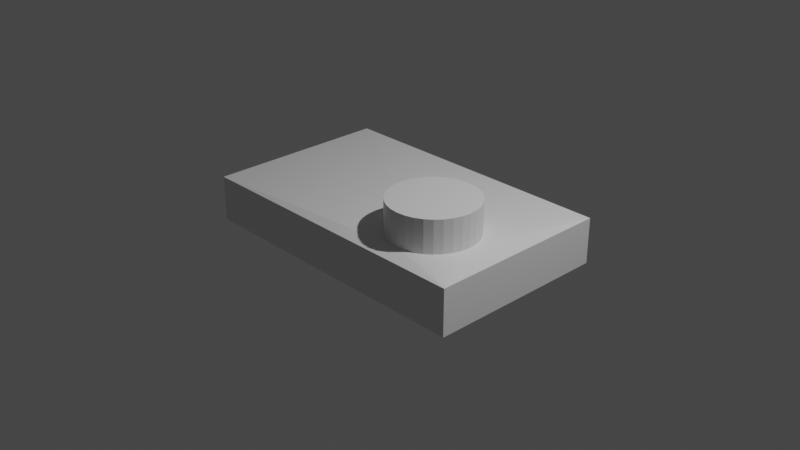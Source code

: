 # Source: camera.blend  (saved by Blender 3.6.13; exported with 4.5.12 LTS)
import bpy
from mathutils import Matrix  # noqa: F401  (used for matrix-valued properties, if any)

bpy.ops.wm.read_factory_settings(use_empty=True)
scene = bpy.context.scene
scene.name = 'Scene'

# ---- collections
col_collection = bpy.data.collections.new('Collection'); scene.collection.children.link(col_collection)

# ---- materials (node trees are filled in below, after node groups)
mat_material = bpy.data.materials.new('Material')
mat_material.alpha_threshold = 0.0
mat_material.use_transparent_shadow = False
mat_material.roughness = 0.5
mat_material.line_color = (0.0, 0.0, 0.0, 1.0)

# ---- material node trees
mat_material.use_nodes = True; mat_material.node_tree.nodes.clear()
_N = mat_material.node_tree.nodes; _L = mat_material.node_tree.links
n0 = _N.new('ShaderNodeOutputMaterial'); n0.name = 'Material Output'; n0.location = (300, 300)
n1 = _N.new('ShaderNodeBsdfPrincipled'); n1.name = 'Principled BSDF'; n1.location = (10, 300)
n1.distribution = 'GGX'
n1.subsurface_method = 'RANDOM_WALK_SKIN'
n1.inputs[3].default_value = 1.45
n1.inputs[27].default_value = (0.0, 0.0, 0.0, 1.0)
n1.inputs[28].default_value = 1.0
_L.new(n1.outputs[0], n0.inputs[0])
n0.is_active_output = True

# ---- world
world_world = bpy.data.worlds.new('World'); scene.world = world_world
world_world.use_nodes = True; world_world.node_tree.nodes.clear()
_N = world_world.node_tree.nodes; _L = world_world.node_tree.links
n0 = _N.new('ShaderNodeOutputWorld'); n0.name = 'World Output'; n0.location = (300, 300)
n1 = _N.new('ShaderNodeBackground'); n1.name = 'Background'; n1.location = (10, 300)
n1.inputs[0].default_value = (0.05088, 0.05088, 0.05088, 1.0)
_L.new(n1.outputs[0], n0.inputs[0])
n0.is_active_output = True
world_world.color = (0.05088, 0.05088, 0.05088)
world_world.use_sun_shadow = False
world_world.sun_shadow_jitter_overblur = 0.0

# ---- cameras
cam_camera = bpy.data.cameras.new('Camera')
cam_camera.clip_end = 100.0
cam_camera.ortho_scale = 7.314

# ---- lights
light_light = bpy.data.lights.new('Light', 'POINT')
light_light.transmission_factor = 0.0
light_light.energy = 1000.0
light_light.shadow_soft_size = 0.1
light_light.shadow_maximum_resolution = 0.006
light_light.use_absolute_resolution = True

# ---- meshes
me_cube = bpy.data.meshes.new('Cube')
me_cube.from_pydata([(-1.613, -0.9948, -0.2455), (-1.613, -0.9948, 0.2455), (1.617, -0.9948, -0.2455), (1.617, -0.9948, 0.2455), (-1.613, 1.005, -0.2455), (-1.613, 1.005, 0.2455), (1.617, 1.005, -0.2455), (1.617, 1.005, 0.2455), (0.3912, -0.3693, 0.2992), (0.4001, -0.2786, 0.2992), (0.4266, -0.1913, 0.2992), (0.4696, -0.1109, 0.2992), (0.5274, -0.04045, 0.2992), (0.5979, 0.01739, 0.2992), (0.6783, 0.06036, 0.2992), (0.7655, 0.08683, 0.2992), (0.8563, 0.09576, 0.2992), (0.947, 0.08683, 0.2992), (1.034, 0.06036, 0.2992), (1.115, 0.01739, 0.2992), (1.185, -0.04045, 0.2992), (1.243, -0.1109, 0.2992), (1.286, -0.1913, 0.2992), (1.312, -0.2786, 0.2992), (1.321, -0.3693, 0.2992), (1.312, -0.46, 0.2992), (1.286, -0.5473, 0.2992), (1.243, -0.6277, 0.2992), (1.185, -0.6982, 0.2992), (1.115, -0.756, 0.2992), (1.034, -0.799, 0.2992), (0.947, -0.8254, 0.2992), (0.8563, -0.8344, 0.2992), (0.7655, -0.8254, 0.2992), (0.6783, -0.799, 0.2992), (0.5979, -0.756, 0.2992), (0.5274, -0.6982, 0.2992), (0.4696, -0.6277, 0.2992), (0.4266, -0.5473, 0.2992), (0.4001, -0.46, 0.2992), (0.3912, -0.3693, 0.6478), (0.4001, -0.2786, 0.6478), (0.4266, -0.1913, 0.6478), (0.4696, -0.1109, 0.6478), (0.5274, -0.04045, 0.6478), (0.5979, 0.01739, 0.6478), (0.6783, 0.06036, 0.6478), (0.7655, 0.08683, 0.6478), (0.8563, 0.09576, 0.6478), (0.947, 0.08683, 0.6478), (1.034, 0.06036, 0.6478), (1.115, 0.01739, 0.6478), (1.185, -0.04045, 0.6478), (1.243, -0.1109, 0.6478), (1.286, -0.1913, 0.6478), (1.312, -0.2786, 0.6478), (1.321, -0.3693, 0.6478), (1.312, -0.46, 0.6478), (1.286, -0.5473, 0.6478), (1.243, -0.6277, 0.6478), (1.185, -0.6982, 0.6478), (1.115, -0.756, 0.6478), (1.034, -0.799, 0.6478), (0.947, -0.8254, 0.6478), (0.8563, -0.8344, 0.6478), (0.7655, -0.8254, 0.6478), (0.6783, -0.799, 0.6478), (0.5979, -0.756, 0.6478), (0.5274, -0.6982, 0.6478), (0.4696, -0.6277, 0.6478), (0.4266, -0.5473, 0.6478), (0.4001, -0.46, 0.6478)], [], [(0, 4, 6, 2), (3, 2, 6, 7), (7, 6, 4, 5), (1, 0, 2, 3), (5, 4, 0, 1), (1, 8, 5), (1, 38, 39), (1, 37, 38), (1, 36, 37), (1, 35, 36), (1, 34, 35), (1, 33, 34), (1, 32, 33), (3, 32, 1), (3, 30, 31), (3, 29, 30), (3, 28, 29), (3, 27, 28), (3, 26, 27), (3, 25, 26), (3, 24, 25), (7, 24, 3), (7, 22, 23), (7, 21, 22), (7, 20, 21), (7, 19, 20), (7, 18, 19), (7, 17, 18), (7, 16, 17), (5, 16, 7), (5, 14, 15), (5, 13, 14), (5, 12, 13), (5, 11, 12), (5, 10, 11), (5, 9, 10), (5, 8, 9), (1, 39, 8), (3, 31, 32), (7, 23, 24), (5, 15, 16), (27, 26, 58, 59), (14, 13, 45, 46), (28, 27, 59, 60), (15, 14, 46, 47), (29, 28, 60, 61), (16, 15, 47, 48), (30, 29, 61, 62), (17, 16, 48, 49), (31, 30, 62, 63), (18, 17, 49, 50), (32, 31, 63, 64), (19, 18, 50, 51), (33, 32, 64, 65), (20, 19, 51, 52), (34, 33, 65, 66), (21, 20, 52, 53), (35, 34, 66, 67), (22, 21, 53, 54), (9, 8, 40, 41), (36, 35, 67, 68), (23, 22, 54, 55), (10, 9, 41, 42), (37, 36, 68, 69), (24, 23, 55, 56), (11, 10, 42, 43), (38, 37, 69, 70), (25, 24, 56, 57), (12, 11, 43, 44), (39, 38, 70, 71), (26, 25, 57, 58), (13, 12, 44, 45), (8, 39, 71, 40), (41, 40, 71, 70, 69, 68, 67, 66, 65, 64, 63, 62, 61, 60, 59, 58, 57, 56, 55, 54, 53, 52, 51, 50, 49, 48, 47, 46, 45, 44, 43, 42)])
_uv = me_cube.uv_layers.new(name='UVMap')
_uv.uv.foreach_set('vector', [0.625, 0.5, 0.875, 0.5, 0.875, 0.75, 0.625, 0.75, 0.375, 0.75, 0.625, 0.75, 0.625, 1.0, 0.375, 1.0, 0.375, 0.0, 0.625, 0.0, 0.625, 0.25, 0.375, 0.25, 0.375, 0.5, 0.625, 0.5, 0.625, 0.75, 0.375, 0.75, 0.375, 0.25, 0.625, 0.25, 0.625, 0.5, 0.375, 0.5, 0.375, 0.5, 0.0, 0.0, 0.375, 0.25, 0.375, 0.5, 0.0, 0.0, 0.0, 0.0, 0.375, 0.5, 0.0, 0.0, 0.0, 0.0, 0.375, 0.5, 0.0, 0.0, 0.0, 0.0, 0.375, 0.5, 0.0, 0.0, 0.0, 0.0, 0.375, 0.5, 0.0, 0.0, 0.0, 0.0, 0.375, 0.5, 0.0, 0.0, 0.0, 0.0, 0.375, 0.5, 0.0, 0.0, 0.0, 0.0, 0.375, 0.75, 0.0, 0.0, 0.375, 0.5, 0.375, 0.75, 0.0, 0.0, 0.0, 0.0, 0.375, 0.75, 0.0, 0.0, 0.0, 0.0, 0.375, 0.75, 0.0, 0.0, 0.0, 0.0, 0.375, 0.75, 0.0, 0.0, 0.0, 0.0, 0.375, 0.75, 0.0, 0.0, 0.0, 0.0, 0.375, 0.75, 0.0, 0.0, 0.0, 0.0, 0.375, 0.75, 0.0, 0.0, 0.0, 0.0, 0.375, 1.0, 0.0, 0.0, 0.375, 0.75, 0.375, 0.0, 0.0, 0.0, 0.0, 0.0, 0.375, 0.0, 0.0, 0.0, 0.0, 0.0, 0.375, 0.0, 0.0, 0.0, 0.0, 0.0, 0.375, 0.0, 0.0, 0.0, 0.0, 0.0, 0.375, 0.0, 0.0, 0.0, 0.0, 0.0, 0.375, 0.0, 0.0, 0.0, 0.0, 0.0, 0.375, 0.0, 0.0, 0.0, 0.0, 0.0, 0.375, 0.25, 0.0, 0.0, 0.375, 0.0, 0.375, 0.25, 0.0, 0.0, 0.0, 0.0, 0.375, 0.25, 0.0, 0.0, 0.0, 0.0, 0.375, 0.25, 0.0, 0.0, 0.0, 0.0, 0.375, 0.25, 0.0, 0.0, 0.0, 0.0, 0.375, 0.25, 0.0, 0.0, 0.0, 0.0, 0.375, 0.25, 0.0, 0.0, 0.0, 0.0, 0.375, 0.25, 0.0, 0.0, 0.0, 0.0, 0.375, 0.5, 0.0, 0.0, 0.0, 0.0, 0.375, 0.75, 0.0, 0.0, 0.0, 0.0, 0.375, 1.0, 0.0, 0.0, 0.0, 0.0, 0.375, 0.25, 0.0, 0.0, 0.0, 0.0, 0.0, 0.0, 0.0, 0.0, 0.0, 0.0, 0.0, 0.0, 0.0, 0.0, 0.0, 0.0, 0.0, 0.0, 0.0, 0.0, 0.0, 0.0, 0.0, 0.0, 0.0, 0.0, 0.0, 0.0, 0.0, 0.0, 0.0, 0.0, 0.0, 0.0, 0.0, 0.0, 0.0, 0.0, 0.0, 0.0, 0.0, 0.0, 0.0, 0.0, 0.0, 0.0, 0.0, 0.0, 0.0, 0.0, 0.0, 0.0, 0.0, 0.0, 0.0, 0.0, 0.0, 0.0, 0.0, 0.0, 0.0, 0.0, 0.0, 0.0, 0.0, 0.0, 0.0, 0.0, 0.0, 0.0, 0.0, 0.0, 0.0, 0.0, 0.0, 0.0, 0.0, 0.0, 0.0, 0.0, 0.0, 0.0, 0.0, 0.0, 0.0, 0.0, 0.0, 0.0, 0.0, 0.0, 0.0, 0.0, 0.0, 0.0, 0.0, 0.0, 0.0, 0.0, 0.0, 0.0, 0.0, 0.0, 0.0, 0.0, 0.0, 0.0, 0.0, 0.0, 0.0, 0.0, 0.0, 0.0, 0.0, 0.0, 0.0, 0.0, 0.0, 0.0, 0.0, 0.0, 0.0, 0.0, 0.0, 0.0, 0.0, 0.0, 0.0, 0.0, 0.0, 0.0, 0.0, 0.0, 0.0, 0.0, 0.0, 0.0, 0.0, 0.0, 0.0, 0.0, 0.0, 0.0, 0.0, 0.0, 0.0, 0.0, 0.0, 0.0, 0.0, 0.0, 0.0, 0.0, 0.0, 0.0, 0.0, 0.0, 0.0, 0.0, 0.0, 0.0, 0.0, 0.0, 0.0, 0.0, 0.0, 0.0, 0.0, 0.0, 0.0, 0.0, 0.0, 0.0, 0.0, 0.0, 0.0, 0.0, 0.0, 0.0, 0.0, 0.0, 0.0, 0.0, 0.0, 0.0, 0.0, 0.0, 0.0, 0.0, 0.0, 0.0, 0.0, 0.0, 0.0, 0.0, 0.0, 0.0, 0.0, 0.0, 0.0, 0.0, 0.0, 0.0, 0.0, 0.0, 0.0, 0.0, 0.0, 0.0, 0.0, 0.0, 0.0, 0.0, 0.0, 0.0, 0.0, 0.0, 0.0, 0.0, 0.0, 0.0, 0.0, 0.0, 0.0, 0.0, 0.0, 0.0, 0.0, 0.0, 0.0, 0.0, 0.0, 0.0, 0.0, 0.0, 0.0, 0.0, 0.0, 0.0, 0.0, 0.0, 0.0, 0.0, 0.0, 0.0, 0.0, 0.0, 0.0, 0.0, 0.0, 0.0, 0.0, 0.0, 0.0, 0.0, 0.0, 0.0, 0.0, 0.0, 0.0, 0.0, 0.0, 0.0, 0.0, 0.0, 0.0, 0.0, 0.0, 0.0, 0.0, 0.0, 0.0, 0.0, 0.0, 0.0, 0.0, 0.0, 0.0, 0.0, 0.0, 0.0, 0.0, 0.0, 0.0, 0.0, 0.0, 0.0, 0.0, 0.0, 0.0, 0.0, 0.0, 0.0, 0.0, 0.0, 0.0, 0.0, 0.0, 0.0, 0.0, 0.0, 0.0, 0.0, 0.0, 0.0, 0.0, 0.0, 0.0, 0.0, 0.0, 0.0, 0.0, 0.0, 0.0, 0.0, 0.0, 0.0, 0.0, 0.0, 0.0, 0.0, 0.0, 0.0, 0.0, 0.0])
me_cube.materials.append(mat_material)
me_cube.use_mirror_vertex_groups = False
me_cube.update()

# ---- objects
ob_cube = bpy.data.objects.new('Cube', me_cube)
ob_light = bpy.data.objects.new('Light', light_light)
ob_camera = bpy.data.objects.new('Camera', cam_camera)

# ---- transforms, parenting, visibility, modifiers, constraints
ob_cube.location = (0.0, 0.0, 0.0)
ob_cube.lock_rotations_4d = False
ob_cube.empty_display_type = 'ARROWS'
ob_cube.lineart.crease_threshold = 0.0
ob_light.location = (4.076, 1.005, 5.904)
ob_light.rotation_euler = (0.6503, 0.05522, 1.866)
ob_light.lock_rotations_4d = False
ob_light.empty_display_type = 'ARROWS'
ob_light.color = (0.0, 0.0, 0.0, 0.0)
ob_light.lineart.crease_threshold = 0.0
ob_camera.location = (7.359, -6.926, 4.958)
ob_camera.rotation_euler = (1.109, 0.0, 0.8149)
ob_camera.lock_rotations_4d = False
ob_camera.empty_display_type = 'ARROWS'
ob_camera.color = (0.0, 0.0, 0.0, 0.0)
ob_camera.display_type = 'WIRE'
ob_camera.lineart.crease_threshold = 0.0

# ---- collection membership
col_collection.objects.link(ob_cube)
col_collection.objects.link(ob_light)
col_collection.objects.link(ob_camera)

# ---- scene / render settings (as saved in the file)
scene.camera = ob_camera
scene.frame_start = 1; scene.frame_end = 250; scene.frame_set(1)
scene.render.engine = 'BLENDER_EEVEE_NEXT'
scene.cycles.sampling_pattern = 'TABULATED_SOBOL'
scene.view_settings.view_transform = 'Filmic'
bpy.context.view_layer.update()
